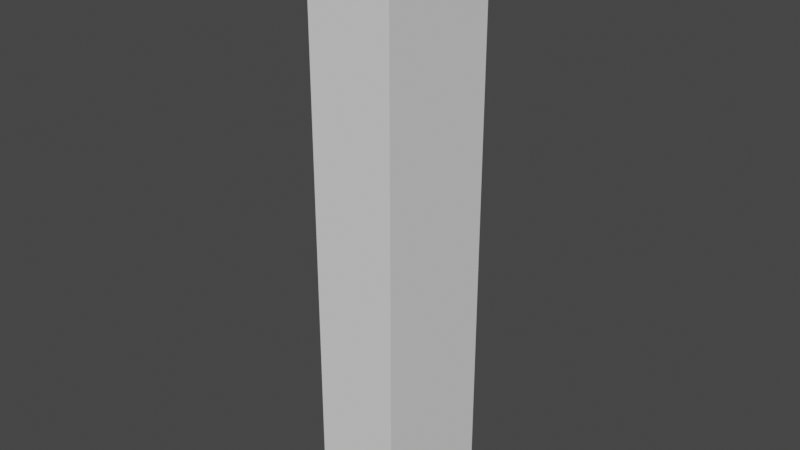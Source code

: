 # Source: usword.blend  (saved by Blender 2.80.75; exported with 4.5.12 LTS)
import bpy
from mathutils import Matrix  # noqa: F401  (used for matrix-valued properties, if any)

bpy.ops.wm.read_factory_settings(use_empty=True)
scene = bpy.context.scene
scene.name = 'Scene'

# ---- collections
col_collection = bpy.data.collections.new('Collection'); scene.collection.children.link(col_collection)

# ---- world
world_world = bpy.data.worlds.new('World'); scene.world = world_world
world_world.use_nodes = True; world_world.node_tree.nodes.clear()
_N = world_world.node_tree.nodes; _L = world_world.node_tree.links
n0 = _N.new('ShaderNodeOutputWorld'); n0.name = 'World Output'; n0.location = (300, 300)
n1 = _N.new('ShaderNodeBackground'); n1.name = 'Background'; n1.location = (10, 300)
n1.inputs[0].default_value = (0.05088, 0.05088, 0.05088, 1.0)
_L.new(n1.outputs[0], n0.inputs[0])
n0.is_active_output = True
world_world.color = (0.05088, 0.05088, 0.05088)
world_world.use_sun_shadow = False
world_world.sun_shadow_jitter_overblur = 0.0

# ---- meshes
me_cube_001 = bpy.data.meshes.new('Cube.001')
me_cube_001.from_pydata([(-1.0, -1.0, -1.0), (-1.0, -1.0, 1.0), (-1.0, 1.0, -1.0), (-1.0, 1.0, 1.0), (1.0, -1.0, -1.0), (1.0, -1.0, 1.0), (1.0, 1.0, -1.0), (1.0, 1.0, 1.0)], [], [(0, 1, 3, 2), (2, 3, 7, 6), (6, 7, 5, 4), (4, 5, 1, 0), (2, 6, 4, 0), (7, 3, 1, 5)])
_uv = me_cube_001.uv_layers.new(name='UVMap')
_uv.uv.foreach_set('vector', [0.375, 0.0, 0.625, 0.0, 0.625, 0.25, 0.375, 0.25, 0.375, 0.25, 0.625, 0.25, 0.625, 0.5, 0.375, 0.5, 0.375, 0.5, 0.625, 0.5, 0.625, 0.75, 0.375, 0.75, 0.375, 0.75, 0.625, 0.75, 0.625, 1.0, 0.375, 1.0, 0.125, 0.5, 0.375, 0.5, 0.375, 0.75, 0.125, 0.75, 0.625, 0.5, 0.875, 0.5, 0.875, 0.75, 0.625, 0.75])
me_cube_001.use_remesh_preserve_volume = False
me_cube_001.use_remesh_preserve_attributes = False
me_cube_001.use_mirror_vertex_groups = False
me_cube_001.update()

# ---- objects
ob_cube = bpy.data.objects.new('Cube', me_cube_001)

# ---- transforms, parenting, visibility, modifiers, constraints
ob_cube.location = (0.0, 0.0, 0.0)
ob_cube.scale = (0.1, 0.15, 0.7)
ob_cube.lineart.crease_threshold = 0.0

# ---- collection membership
col_collection.objects.link(ob_cube)

# ---- scene / render settings (as saved in the file)
scene.frame_start = 1; scene.frame_end = 250; scene.frame_set(1)
scene.render.engine = 'BLENDER_EEVEE_NEXT'
scene.cycles.use_denoising = False
scene.cycles.samples = 128
scene.cycles.sampling_pattern = 'TABULATED_SOBOL'
scene.cycles.use_adaptive_sampling = False
scene.cycles.use_light_tree = False
scene.view_settings.view_transform = 'Filmic'
bpy.context.view_layer.update()

# ---- added for rendering (the .blend has no active camera and no usable light): camera, sun
cam_auto = bpy.data.cameras.new('AutoCamera')
cam_auto.lens = 50.0
cam_auto.sensor_width = 36.0
cam_auto.clip_end = 1000.0
ob_auto_camera = bpy.data.objects.new('AutoCamera', cam_auto)
scene.collection.objects.link(ob_auto_camera)
ob_auto_camera.location = (1.33758, -1.6051, 1.07007)
ob_auto_camera.rotation_euler = (1.09748, -7.21219e-08, 0.694738)
scene.camera = ob_auto_camera
light_auto_sun = bpy.data.lights.new('AutoSun', 'SUN')
light_auto_sun.energy = 3.0
light_auto_sun.angle = 0.0523599
ob_auto_sun = bpy.data.objects.new('AutoSun', light_auto_sun)
scene.collection.objects.link(ob_auto_sun)
ob_auto_sun.rotation_euler = (0.872665, 0.174533, 0.523599)
bpy.context.view_layer.update()
